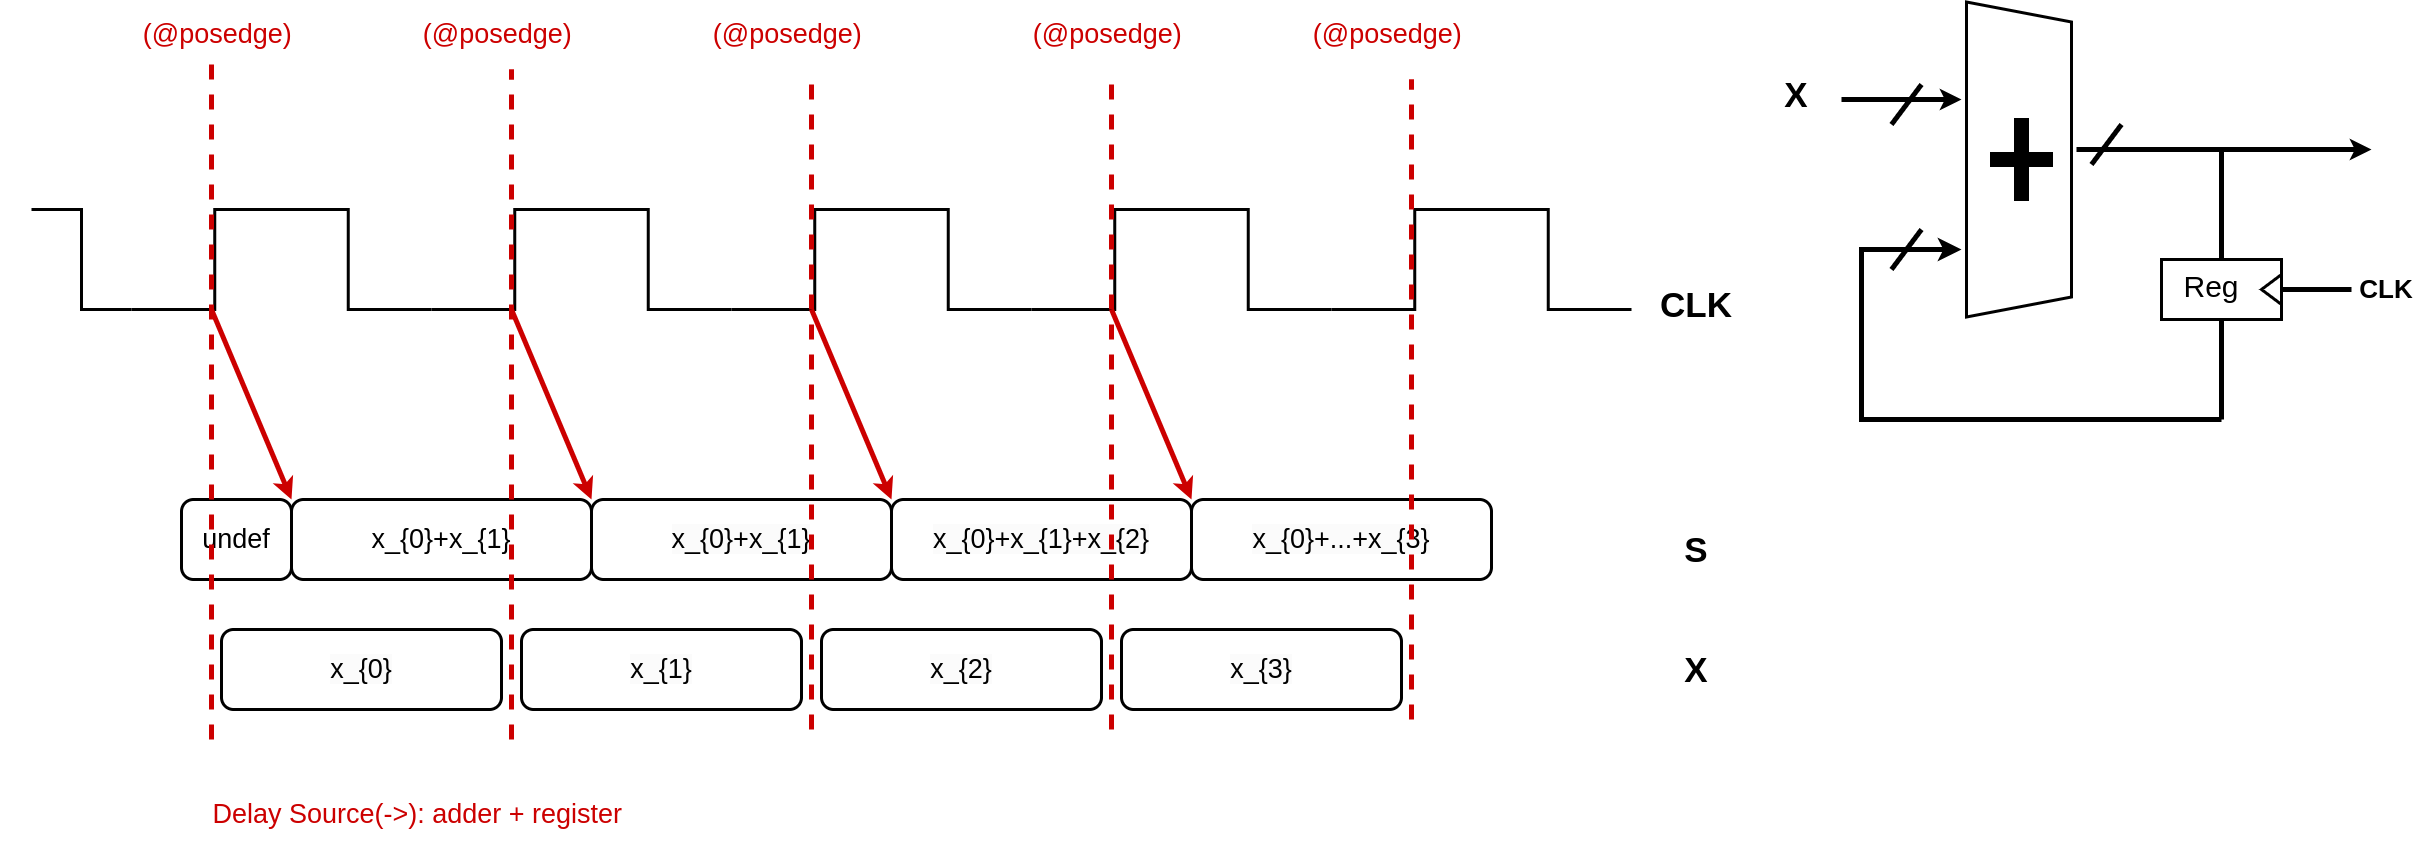

The diagram above was exported from draw.io. Its source (the exported page's mxGraphModel, read from the mxfile embedded in the PNG):
<mxGraphModel dx="3552" dy="646" grid="1" gridSize="10" guides="1" tooltips="1" connect="1" arrows="1" fold="1" page="1" pageScale="1" pageWidth="850" pageHeight="1100" math="0" shadow="0">
  <root>
    <mxCell id="0" />
    <mxCell id="1" parent="0" />
    <mxCell id="81" value="undef" style="rounded=1;whiteSpace=wrap;html=1;strokeWidth=3;fontSize=27;" vertex="1" parent="1">
      <mxGeometry x="-2320" y="610" width="110" height="80" as="geometry" />
    </mxCell>
    <mxCell id="80" value="&lt;span style=&quot;color: rgb(0, 0, 0); font-family: Helvetica; font-size: 27px; font-style: normal; font-variant-ligatures: normal; font-variant-caps: normal; font-weight: 400; letter-spacing: normal; orphans: 2; text-align: center; text-indent: 0px; text-transform: none; widows: 2; word-spacing: 0px; -webkit-text-stroke-width: 0px; background-color: rgb(251, 251, 251); text-decoration-thickness: initial; text-decoration-style: initial; text-decoration-color: initial; float: none; display: inline !important;&quot;&gt;x_{0}+...+x_{3}&lt;/span&gt;" style="rounded=1;whiteSpace=wrap;html=1;strokeWidth=3;fontSize=27;" vertex="1" parent="1">
      <mxGeometry x="-1310" y="610" width="300" height="80" as="geometry" />
    </mxCell>
    <mxCell id="79" value="&lt;span style=&quot;color: rgb(0, 0, 0); font-family: Helvetica; font-size: 27px; font-style: normal; font-variant-ligatures: normal; font-variant-caps: normal; font-weight: 400; letter-spacing: normal; orphans: 2; text-align: center; text-indent: 0px; text-transform: none; widows: 2; word-spacing: 0px; -webkit-text-stroke-width: 0px; background-color: rgb(251, 251, 251); text-decoration-thickness: initial; text-decoration-style: initial; text-decoration-color: initial; float: none; display: inline !important;&quot;&gt;x_{0}+x_{1}+x_{2}&lt;/span&gt;" style="rounded=1;whiteSpace=wrap;html=1;strokeWidth=3;fontSize=27;" vertex="1" parent="1">
      <mxGeometry x="-1610" y="610" width="300" height="80" as="geometry" />
    </mxCell>
    <mxCell id="78" value="&lt;span style=&quot;color: rgb(0, 0, 0); font-family: Helvetica; font-size: 27px; font-style: normal; font-variant-ligatures: normal; font-variant-caps: normal; font-weight: 400; letter-spacing: normal; orphans: 2; text-align: center; text-indent: 0px; text-transform: none; widows: 2; word-spacing: 0px; -webkit-text-stroke-width: 0px; background-color: rgb(251, 251, 251); text-decoration-thickness: initial; text-decoration-style: initial; text-decoration-color: initial; float: none; display: inline !important;&quot;&gt;x_{0}+x_{1}&lt;/span&gt;" style="rounded=1;whiteSpace=wrap;html=1;strokeWidth=3;fontSize=27;" vertex="1" parent="1">
      <mxGeometry x="-1910" y="610" width="300" height="80" as="geometry" />
    </mxCell>
    <mxCell id="77" value="x_{0}+x_{1}" style="rounded=1;whiteSpace=wrap;html=1;strokeWidth=3;fontSize=27;" vertex="1" parent="1">
      <mxGeometry x="-2210" y="610" width="300" height="80" as="geometry" />
    </mxCell>
    <mxCell id="64" value="" style="pointerEvents=1;verticalLabelPosition=bottom;shadow=0;dashed=0;align=center;html=1;verticalAlign=top;shape=mxgraph.electrical.waveforms.pulse_1;strokeWidth=3;fontSize=27;" vertex="1" parent="1">
      <mxGeometry x="-1770" y="320" width="300" height="100" as="geometry" />
    </mxCell>
    <mxCell id="65" value="" style="pointerEvents=1;verticalLabelPosition=bottom;shadow=0;dashed=0;align=center;html=1;verticalAlign=top;shape=mxgraph.electrical.waveforms.pulse_1;strokeWidth=3;fontSize=27;" vertex="1" parent="1">
      <mxGeometry x="-1470" y="320" width="300" height="100" as="geometry" />
    </mxCell>
    <mxCell id="66" value="" style="pointerEvents=1;verticalLabelPosition=bottom;shadow=0;dashed=0;align=center;html=1;verticalAlign=top;shape=mxgraph.electrical.waveforms.pulse_1;strokeWidth=3;fontSize=27;" vertex="1" parent="1">
      <mxGeometry x="-1170" y="320" width="300" height="100" as="geometry" />
    </mxCell>
    <mxCell id="67" value="" style="pointerEvents=1;verticalLabelPosition=bottom;shadow=0;dashed=0;align=center;html=1;verticalAlign=top;shape=mxgraph.electrical.waveforms.pulse_1;strokeWidth=3;fontSize=27;" vertex="1" parent="1">
      <mxGeometry x="-2070" y="320" width="300" height="100" as="geometry" />
    </mxCell>
    <mxCell id="68" value="" style="pointerEvents=1;verticalLabelPosition=bottom;shadow=0;dashed=0;align=center;html=1;verticalAlign=top;shape=mxgraph.electrical.waveforms.pulse_1;strokeWidth=3;fontSize=27;" vertex="1" parent="1">
      <mxGeometry x="-2370" y="320" width="300" height="100" as="geometry" />
    </mxCell>
    <mxCell id="69" value="" style="pointerEvents=1;verticalLabelPosition=bottom;shadow=0;dashed=0;align=center;html=1;verticalAlign=top;shape=mxgraph.electrical.waveforms.step_2;strokeWidth=3;fontSize=27;" vertex="1" parent="1">
      <mxGeometry x="-2470" y="320" width="100" height="100" as="geometry" />
    </mxCell>
    <mxCell id="71" value="" style="endArrow=none;dashed=1;html=1;strokeWidth=5;fontSize=27;strokeColor=#CC0000;" edge="1" parent="1">
      <mxGeometry width="50" height="50" relative="1" as="geometry">
        <mxPoint x="-2290" y="850" as="sourcePoint" />
        <mxPoint x="-2290" y="170" as="targetPoint" />
      </mxGeometry>
    </mxCell>
    <mxCell id="72" value="" style="endArrow=none;dashed=1;html=1;strokeWidth=5;fontSize=27;strokeColor=#CC0000;" edge="1" parent="1">
      <mxGeometry width="50" height="50" relative="1" as="geometry">
        <mxPoint x="-1990" y="850" as="sourcePoint" />
        <mxPoint x="-1990" y="180" as="targetPoint" />
      </mxGeometry>
    </mxCell>
    <mxCell id="73" value="" style="endArrow=none;dashed=1;html=1;strokeWidth=5;fontSize=27;strokeColor=#CC0000;" edge="1" parent="1">
      <mxGeometry width="50" height="50" relative="1" as="geometry">
        <mxPoint x="-1690" y="840" as="sourcePoint" />
        <mxPoint x="-1690" y="180" as="targetPoint" />
      </mxGeometry>
    </mxCell>
    <mxCell id="74" value="" style="endArrow=none;dashed=1;html=1;strokeWidth=5;fontSize=27;strokeColor=#CC0000;" edge="1" parent="1">
      <mxGeometry width="50" height="50" relative="1" as="geometry">
        <mxPoint x="-1390" y="840" as="sourcePoint" />
        <mxPoint x="-1390" y="190" as="targetPoint" />
      </mxGeometry>
    </mxCell>
    <mxCell id="75" value="" style="endArrow=none;dashed=1;html=1;strokeWidth=5;fontSize=27;strokeColor=#CC0000;" edge="1" parent="1">
      <mxGeometry width="50" height="50" relative="1" as="geometry">
        <mxPoint x="-1090" y="830" as="sourcePoint" />
        <mxPoint x="-1090" y="190" as="targetPoint" />
      </mxGeometry>
    </mxCell>
    <mxCell id="82" value="&lt;span style=&quot;color: rgb(0, 0, 0); font-family: Helvetica; font-size: 27px; font-style: normal; font-variant-ligatures: normal; font-variant-caps: normal; font-weight: 400; letter-spacing: normal; orphans: 2; text-align: center; text-indent: 0px; text-transform: none; widows: 2; word-spacing: 0px; -webkit-text-stroke-width: 0px; background-color: rgb(251, 251, 251); text-decoration-thickness: initial; text-decoration-style: initial; text-decoration-color: initial; float: none; display: inline !important;&quot;&gt;x_{0}&lt;/span&gt;" style="rounded=1;whiteSpace=wrap;html=1;strokeWidth=3;fontSize=27;" vertex="1" parent="1">
      <mxGeometry x="-2280" y="740" width="280" height="80" as="geometry" />
    </mxCell>
    <mxCell id="83" value="&lt;span style=&quot;color: rgb(0, 0, 0); font-family: Helvetica; font-size: 27px; font-style: normal; font-variant-ligatures: normal; font-variant-caps: normal; font-weight: 400; letter-spacing: normal; orphans: 2; text-align: center; text-indent: 0px; text-transform: none; widows: 2; word-spacing: 0px; -webkit-text-stroke-width: 0px; background-color: rgb(251, 251, 251); text-decoration-thickness: initial; text-decoration-style: initial; text-decoration-color: initial; float: none; display: inline !important;&quot;&gt;x_{1}&lt;/span&gt;" style="rounded=1;whiteSpace=wrap;html=1;strokeWidth=3;fontSize=27;" vertex="1" parent="1">
      <mxGeometry x="-1980" y="740" width="280" height="80" as="geometry" />
    </mxCell>
    <mxCell id="84" value="&lt;span style=&quot;color: rgb(0, 0, 0); font-family: Helvetica; font-size: 27px; font-style: normal; font-variant-ligatures: normal; font-variant-caps: normal; font-weight: 400; letter-spacing: normal; orphans: 2; text-align: center; text-indent: 0px; text-transform: none; widows: 2; word-spacing: 0px; -webkit-text-stroke-width: 0px; background-color: rgb(251, 251, 251); text-decoration-thickness: initial; text-decoration-style: initial; text-decoration-color: initial; float: none; display: inline !important;&quot;&gt;x_{2}&lt;/span&gt;" style="rounded=1;whiteSpace=wrap;html=1;strokeWidth=3;fontSize=27;" vertex="1" parent="1">
      <mxGeometry x="-1680" y="740" width="280" height="80" as="geometry" />
    </mxCell>
    <mxCell id="85" value="&lt;span style=&quot;color: rgb(0, 0, 0); font-family: Helvetica; font-size: 27px; font-style: normal; font-variant-ligatures: normal; font-variant-caps: normal; font-weight: 400; letter-spacing: normal; orphans: 2; text-align: center; text-indent: 0px; text-transform: none; widows: 2; word-spacing: 0px; -webkit-text-stroke-width: 0px; background-color: rgb(251, 251, 251); text-decoration-thickness: initial; text-decoration-style: initial; text-decoration-color: initial; float: none; display: inline !important;&quot;&gt;x_{3}&lt;/span&gt;" style="rounded=1;whiteSpace=wrap;html=1;strokeWidth=3;fontSize=27;" vertex="1" parent="1">
      <mxGeometry x="-1380" y="740" width="280" height="80" as="geometry" />
    </mxCell>
    <mxCell id="87" value="" style="endArrow=classic;html=1;strokeColor=#CC0000;strokeWidth=5;fontSize=27;entryX=0;entryY=0;entryDx=0;entryDy=0;" edge="1" parent="1">
      <mxGeometry width="50" height="50" relative="1" as="geometry">
        <mxPoint x="-1990" y="420" as="sourcePoint" />
        <mxPoint x="-1910" y="610" as="targetPoint" />
      </mxGeometry>
    </mxCell>
    <mxCell id="88" value="" style="endArrow=classic;html=1;strokeColor=#CC0000;strokeWidth=5;fontSize=27;entryX=0;entryY=0;entryDx=0;entryDy=0;" edge="1" parent="1">
      <mxGeometry width="50" height="50" relative="1" as="geometry">
        <mxPoint x="-1690" y="420" as="sourcePoint" />
        <mxPoint x="-1610" y="610" as="targetPoint" />
      </mxGeometry>
    </mxCell>
    <mxCell id="89" value="" style="endArrow=classic;html=1;strokeColor=#CC0000;strokeWidth=5;fontSize=27;entryX=0;entryY=0;entryDx=0;entryDy=0;" edge="1" parent="1">
      <mxGeometry width="50" height="50" relative="1" as="geometry">
        <mxPoint x="-2290" y="420" as="sourcePoint" />
        <mxPoint x="-2210" y="610" as="targetPoint" />
      </mxGeometry>
    </mxCell>
    <mxCell id="91" value="" style="endArrow=classic;html=1;strokeColor=#CC0000;strokeWidth=5;fontSize=27;entryX=0;entryY=0;entryDx=0;entryDy=0;" edge="1" parent="1">
      <mxGeometry width="50" height="50" relative="1" as="geometry">
        <mxPoint x="-1390" y="420" as="sourcePoint" />
        <mxPoint x="-1310" y="610" as="targetPoint" />
      </mxGeometry>
    </mxCell>
    <mxCell id="92" value="&lt;font color=&quot;#cc0000&quot;&gt;Delay Source(-&amp;gt;): adder + register&amp;nbsp;&lt;/font&gt;" style="text;strokeColor=none;align=center;fillColor=none;html=1;verticalAlign=middle;whiteSpace=wrap;rounded=0;strokeWidth=3;fontSize=27;" vertex="1" parent="1">
      <mxGeometry x="-2300" y="900" width="440" height="50" as="geometry" />
    </mxCell>
    <mxCell id="93" value="&lt;font color=&quot;#cc0000&quot;&gt;(@posedge)&amp;nbsp;&lt;/font&gt;" style="text;strokeColor=none;align=center;fillColor=none;html=1;verticalAlign=middle;whiteSpace=wrap;rounded=0;strokeWidth=3;fontSize=27;" vertex="1" parent="1">
      <mxGeometry x="-2500" y="120" width="440" height="50" as="geometry" />
    </mxCell>
    <mxCell id="95" value="&lt;font color=&quot;#cc0000&quot;&gt;(@posedge)&amp;nbsp;&lt;/font&gt;" style="text;strokeColor=none;align=center;fillColor=none;html=1;verticalAlign=middle;whiteSpace=wrap;rounded=0;strokeWidth=3;fontSize=27;" vertex="1" parent="1">
      <mxGeometry x="-2220" y="120" width="440" height="50" as="geometry" />
    </mxCell>
    <mxCell id="96" value="&lt;font color=&quot;#cc0000&quot;&gt;(@posedge)&amp;nbsp;&lt;/font&gt;" style="text;strokeColor=none;align=center;fillColor=none;html=1;verticalAlign=middle;whiteSpace=wrap;rounded=0;strokeWidth=3;fontSize=27;" vertex="1" parent="1">
      <mxGeometry x="-1930" y="120" width="440" height="50" as="geometry" />
    </mxCell>
    <mxCell id="97" value="&lt;font color=&quot;#cc0000&quot;&gt;(@posedge)&amp;nbsp;&lt;/font&gt;" style="text;strokeColor=none;align=center;fillColor=none;html=1;verticalAlign=middle;whiteSpace=wrap;rounded=0;strokeWidth=3;fontSize=27;" vertex="1" parent="1">
      <mxGeometry x="-1610" y="120" width="440" height="50" as="geometry" />
    </mxCell>
    <mxCell id="98" value="&lt;font color=&quot;#cc0000&quot;&gt;(@posedge)&amp;nbsp;&lt;/font&gt;" style="text;strokeColor=none;align=center;fillColor=none;html=1;verticalAlign=middle;whiteSpace=wrap;rounded=0;strokeWidth=3;fontSize=27;" vertex="1" parent="1">
      <mxGeometry x="-1330" y="120" width="440" height="50" as="geometry" />
    </mxCell>
    <mxCell id="99" value="" style="shape=trapezoid;perimeter=trapezoidPerimeter;whiteSpace=wrap;html=1;fixedSize=1;strokeWidth=3;fontSize=27;fontColor=#CC0000;rotation=90;" vertex="1" parent="1">
      <mxGeometry x="-640" y="217.5" width="315" height="105" as="geometry" />
    </mxCell>
    <mxCell id="100" value="" style="shape=cross;whiteSpace=wrap;html=1;strokeWidth=3;fontSize=27;fontColor=#CC0000;fillColor=#000000;" vertex="1" parent="1">
      <mxGeometry x="-510" y="230" width="60" height="80" as="geometry" />
    </mxCell>
    <mxCell id="102" value="" style="edgeStyle=elbowEdgeStyle;elbow=horizontal;endArrow=classic;html=1;curved=0;rounded=0;endSize=8;startSize=8;strokeColor=#000000;strokeWidth=5;fontSize=27;fontColor=#CC0000;" edge="1" parent="1">
      <mxGeometry width="50" height="50" relative="1" as="geometry">
        <mxPoint x="-280" y="530" as="sourcePoint" />
        <mxPoint x="-540" y="360" as="targetPoint" />
        <Array as="points">
          <mxPoint x="-640" y="440" />
        </Array>
      </mxGeometry>
    </mxCell>
    <mxCell id="103" value="" style="endArrow=classic;html=1;strokeColor=#000000;strokeWidth=5;fontSize=27;fontColor=#CC0000;" edge="1" parent="1">
      <mxGeometry width="50" height="50" relative="1" as="geometry">
        <mxPoint x="-660" y="210" as="sourcePoint" />
        <mxPoint x="-540" y="210" as="targetPoint" />
      </mxGeometry>
    </mxCell>
    <mxCell id="104" value="&lt;font size=&quot;1&quot; color=&quot;#000000&quot;&gt;&lt;b style=&quot;font-size: 35px;&quot;&gt;X&lt;/b&gt;&lt;/font&gt;" style="text;strokeColor=none;align=center;fillColor=none;html=1;verticalAlign=middle;whiteSpace=wrap;rounded=0;strokeWidth=3;fontSize=27;fontColor=#CC0000;" vertex="1" parent="1">
      <mxGeometry x="-750" y="175" width="90" height="60" as="geometry" />
    </mxCell>
    <mxCell id="106" value="" style="endArrow=none;html=1;strokeColor=#000000;strokeWidth=5;fontSize=35;fontColor=#000000;" edge="1" parent="1">
      <mxGeometry width="50" height="50" relative="1" as="geometry">
        <mxPoint x="-610" y="380" as="sourcePoint" />
        <mxPoint x="-580" y="340" as="targetPoint" />
      </mxGeometry>
    </mxCell>
    <mxCell id="107" value="" style="endArrow=none;html=1;strokeColor=#000000;strokeWidth=5;fontSize=35;fontColor=#000000;" edge="1" parent="1">
      <mxGeometry width="50" height="50" relative="1" as="geometry">
        <mxPoint x="-610" y="235" as="sourcePoint" />
        <mxPoint x="-580" y="195" as="targetPoint" />
      </mxGeometry>
    </mxCell>
    <mxCell id="108" value="" style="rounded=0;whiteSpace=wrap;html=1;strokeWidth=3;fontSize=35;" vertex="1" parent="1">
      <mxGeometry x="-340" y="370" width="120" height="60" as="geometry" />
    </mxCell>
    <mxCell id="109" value="&lt;font style=&quot;font-size: 30px;&quot;&gt;Reg&lt;/font&gt;" style="text;strokeColor=none;align=center;fillColor=none;html=1;verticalAlign=middle;whiteSpace=wrap;rounded=0;strokeWidth=3;fontSize=35;fontColor=#000000;" vertex="1" parent="1">
      <mxGeometry x="-320" y="380" width="60" height="30" as="geometry" />
    </mxCell>
    <mxCell id="110" value="" style="endArrow=none;html=1;strokeColor=#000000;strokeWidth=5;fontSize=30;fontColor=#000000;entryX=0.5;entryY=1;entryDx=0;entryDy=0;" edge="1" parent="1" target="108">
      <mxGeometry width="50" height="50" relative="1" as="geometry">
        <mxPoint x="-280" y="530" as="sourcePoint" />
        <mxPoint x="-230" y="480" as="targetPoint" />
      </mxGeometry>
    </mxCell>
    <mxCell id="111" value="" style="endArrow=classic;html=1;strokeColor=#000000;strokeWidth=5;fontSize=30;fontColor=#000000;" edge="1" parent="1">
      <mxGeometry width="50" height="50" relative="1" as="geometry">
        <mxPoint x="-425" y="260" as="sourcePoint" />
        <mxPoint x="-130" y="260" as="targetPoint" />
      </mxGeometry>
    </mxCell>
    <mxCell id="115" value="" style="endArrow=none;html=1;strokeColor=#000000;strokeWidth=5;fontSize=30;fontColor=#000000;" edge="1" parent="1">
      <mxGeometry width="50" height="50" relative="1" as="geometry">
        <mxPoint x="-280" y="370" as="sourcePoint" />
        <mxPoint x="-280" y="260" as="targetPoint" />
      </mxGeometry>
    </mxCell>
    <mxCell id="118" value="" style="endArrow=none;html=1;strokeColor=#000000;strokeWidth=5;fontSize=35;fontColor=#000000;" edge="1" parent="1">
      <mxGeometry width="50" height="50" relative="1" as="geometry">
        <mxPoint x="-410" y="275" as="sourcePoint" />
        <mxPoint x="-380" y="235" as="targetPoint" />
      </mxGeometry>
    </mxCell>
    <mxCell id="120" value="" style="endArrow=none;html=1;strokeColor=#000000;strokeWidth=5;fontSize=30;fontColor=#000000;entryX=1;entryY=0.5;entryDx=0;entryDy=0;" edge="1" parent="1" target="108">
      <mxGeometry width="50" height="50" relative="1" as="geometry">
        <mxPoint x="-150" y="400" as="sourcePoint" />
        <mxPoint x="-470" y="320" as="targetPoint" />
      </mxGeometry>
    </mxCell>
    <mxCell id="121" value="" style="triangle;whiteSpace=wrap;html=1;strokeWidth=3;fontSize=30;rotation=-180;" vertex="1" parent="1">
      <mxGeometry x="-240" y="385" width="20" height="30" as="geometry" />
    </mxCell>
    <mxCell id="122" value="&lt;font size=&quot;1&quot; color=&quot;#000000&quot;&gt;&lt;b style=&quot;font-size: 26px;&quot;&gt;CLK&lt;/b&gt;&lt;/font&gt;" style="text;strokeColor=none;align=center;fillColor=none;html=1;verticalAlign=middle;whiteSpace=wrap;rounded=0;strokeWidth=3;fontSize=27;fontColor=#CC0000;" vertex="1" parent="1">
      <mxGeometry x="-160" y="370" width="90" height="60" as="geometry" />
    </mxCell>
    <mxCell id="123" value="&lt;font size=&quot;1&quot; color=&quot;#000000&quot;&gt;&lt;b style=&quot;font-size: 35px;&quot;&gt;CLK&lt;/b&gt;&lt;/font&gt;" style="text;strokeColor=none;align=center;fillColor=none;html=1;verticalAlign=middle;whiteSpace=wrap;rounded=0;strokeWidth=3;fontSize=27;fontColor=#CC0000;" vertex="1" parent="1">
      <mxGeometry x="-850" y="385" width="90" height="60" as="geometry" />
    </mxCell>
    <mxCell id="124" value="&lt;font size=&quot;1&quot; color=&quot;#000000&quot;&gt;&lt;b style=&quot;font-size: 35px;&quot;&gt;S&lt;/b&gt;&lt;/font&gt;" style="text;strokeColor=none;align=center;fillColor=none;html=1;verticalAlign=middle;whiteSpace=wrap;rounded=0;strokeWidth=3;fontSize=27;fontColor=#CC0000;" vertex="1" parent="1">
      <mxGeometry x="-850" y="630" width="90" height="60" as="geometry" />
    </mxCell>
    <mxCell id="125" value="&lt;font size=&quot;1&quot; color=&quot;#000000&quot;&gt;&lt;b style=&quot;font-size: 35px;&quot;&gt;X&lt;/b&gt;&lt;/font&gt;" style="text;strokeColor=none;align=center;fillColor=none;html=1;verticalAlign=middle;whiteSpace=wrap;rounded=0;strokeWidth=3;fontSize=27;fontColor=#CC0000;" vertex="1" parent="1">
      <mxGeometry x="-850" y="750" width="90" height="60" as="geometry" />
    </mxCell>
  </root>
</mxGraphModel>